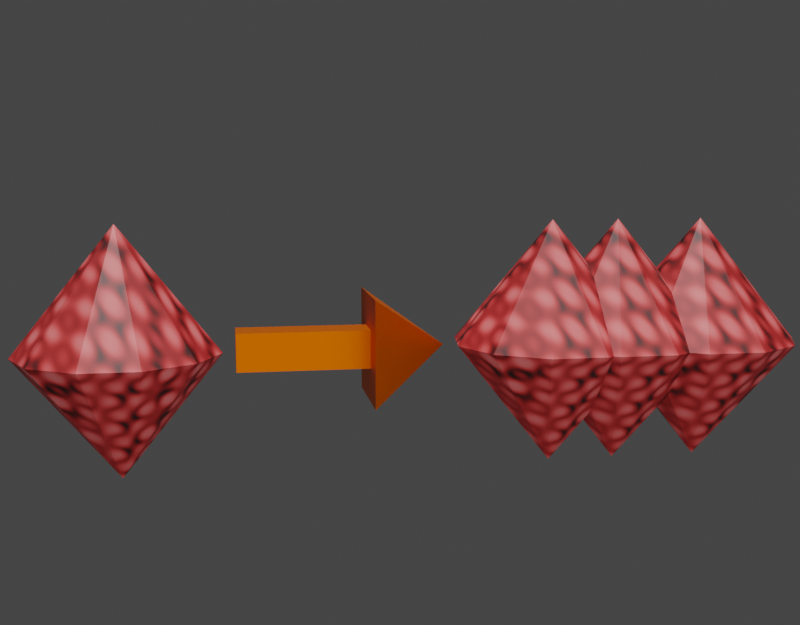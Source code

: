 # Source: Uglerod_umnozhenie_NTI.blend  (saved by Blender 2.91.10; exported with 4.5.12 LTS)
import bpy
from mathutils import Matrix  # noqa: F401  (used for matrix-valued properties, if any)

bpy.ops.wm.read_factory_settings(use_empty=True)
scene = bpy.context.scene
scene.name = 'Scene'

# ---- collections
col_collection = bpy.data.collections.new('Collection'); scene.collection.children.link(col_collection)

# ---- images (referenced by path relative to the original .blend; pixels are not part of the script)
import os
ASSET_DIR = os.environ.get("B2B_ASSET_DIR", "")  # directory of the original .blend (textures are referenced by path, not embedded)
HERE = os.path.dirname(os.path.abspath(__file__))  # packed textures are extracted next to this script under _unpacked/

def load_image(name, relpath, width, height, colorspace="sRGB"):
    """Load a texture the original file referenced (path relative to the .blend, or extracted next to this script)."""
    p = next((c for c in (os.path.join(HERE, relpath), os.path.join(ASSET_DIR, relpath)) if relpath and os.path.exists(c)), "")
    if p:
        img = bpy.data.images.load(p, check_existing=True)
        img.name = name
    else:  # same state as the original file: an image datablock whose file is absent (Cycles renders it pink)
        img = bpy.data.images.new(name, width, height)
        img.source = "FILE"
        img.filepath = "//" + (relpath or name)
    img.colorspace_settings.name = colorspace
    return img
img_x = load_image('углерод', 'углерод.png', 1024, 1024, 'sRGB')

# ---- materials (node trees are filled in below, after node groups)
mat_material_001 = bpy.data.materials.new('Material.001')
mat_material_001.use_transparent_shadow = False
mat_material_002 = bpy.data.materials.new('Material.002')
mat_material_002.use_transparent_shadow = False

# ---- material node trees
mat_material_001.use_nodes = True; mat_material_001.node_tree.nodes.clear()
_N = mat_material_001.node_tree.nodes; _L = mat_material_001.node_tree.links
n0 = _N.new('ShaderNodeOutputMaterial'); n0.name = 'Material Output'; n0.location = (300, 300)
n1 = _N.new('ShaderNodeTexMagic'); n1.name = 'Magic Texture'; n1.location = (-747, 208)
n2 = _N.new('ShaderNodeMix'); n2.name = 'Mix.001'; n2.location = (-408, 90)
n2.data_type = 'RGBA'
n2.inputs[6].default_value = (1.0, 0.0, 0.0, 1.0)
n2.inputs[7].default_value = (0.0, 0.0, 0.0, 1.0)
n3 = _N.new('ShaderNodeMix'); n3.name = 'Mix'; n3.location = (-424, 387)
n3.data_type = 'RGBA'
n3.inputs[6].default_value = (0.5272, 0.1143, 0.1143, 1.0)
n3.inputs[7].default_value = (0.0, 0.0, 0.0, 1.0)
n4 = _N.new('ShaderNodeMix'); n4.name = 'Mix.002'; n4.location = (-215, 283)
n4.data_type = 'RGBA'
n5 = _N.new('ShaderNodeBsdfPrincipled'); n5.name = 'Principled BSDF'; n5.location = (10, 300)
n5.distribution = 'GGX'
n5.subsurface_method = 'BURLEY'
n5.inputs[3].default_value = 1.45
n5.inputs[27].default_value = (0.0, 0.0, 0.0, 1.0)
n5.inputs[28].default_value = 10.0
n6 = _N.new('ShaderNodeTexImage'); n6.name = 'Image Texture'; n6.location = (-350, -152)
n6.image = img_x
_L.new(n5.outputs[0], n0.inputs[0])
_L.new(n1.outputs[0], n3.inputs[0])
_L.new(n2.outputs[2], n4.inputs[7])
_L.new(n1.outputs[0], n2.inputs[0])
_L.new(n1.outputs[0], n4.inputs[0])
_L.new(n3.outputs[2], n4.inputs[6])
_L.new(n4.outputs[2], n5.inputs[0])
n0.is_active_output = True
mat_material_002.use_nodes = True; mat_material_002.node_tree.nodes.clear()
_N = mat_material_002.node_tree.nodes; _L = mat_material_002.node_tree.links
n0 = _N.new('ShaderNodeBsdfPrincipled'); n0.name = 'Principled BSDF'; n0.location = (10, 300)
n0.distribution = 'GGX'
n0.subsurface_method = 'BURLEY'
n0.inputs[0].default_value = (0.6738, 0.114, 0.0, 1.0)
n0.inputs[1].default_value = 1.0
n0.inputs[3].default_value = 1.45
n0.inputs[27].default_value = (0.0, 0.0, 0.0, 1.0)
n0.inputs[28].default_value = 1.0
n1 = _N.new('ShaderNodeOutputMaterial'); n1.name = 'Material Output'; n1.location = (300, 300)
_L.new(n0.outputs[0], n1.inputs[0])
n1.is_active_output = True

# ---- world
world_world = bpy.data.worlds.new('World'); scene.world = world_world
world_world.use_nodes = True; world_world.node_tree.nodes.clear()
_N = world_world.node_tree.nodes; _L = world_world.node_tree.links
n0 = _N.new('ShaderNodeOutputWorld'); n0.name = 'World Output'; n0.location = (300, 300)
n1 = _N.new('ShaderNodeBackground'); n1.name = 'Background'; n1.location = (10, 300)
n1.inputs[0].default_value = (0.04971, 0.04971, 0.04971, 1.0)
_L.new(n1.outputs[0], n0.inputs[0])
n0.is_active_output = True
world_world.color = (0.05088, 0.05088, 0.05088)
world_world.use_sun_shadow = False
world_world.sun_shadow_jitter_overblur = 0.0

# ---- cameras
cam_camera = bpy.data.cameras.new('Camera')

# ---- lights
light_sun = bpy.data.lights.new('Sun', 'SUN')
light_sun.transmission_factor = 0.0
light_sun.energy = 5.13
light_sun.shadow_soft_size = 0.125
light_area_001 = bpy.data.lights.new('Area.001', 'AREA')
light_area_001.transmission_factor = 0.0
light_area_001.energy = 1445.0
light_area_001.shadow_soft_size = 1.0
light_area_001.shadow_maximum_resolution = 0.006
light_area_001.use_absolute_resolution = True
light_area_001.size = 1.0
light_area_001.size_y = 1.0

# ---- meshes
me_cylinder = bpy.data.meshes.new('Cylinder')
me_cylinder.from_pydata([(-7.044e-08, 3.251e-08, -1.0), (-7.044e-08, 3.251e-08, 1.0), (3.779e-08, 1.536, 0.0), (0.8307, 1.293, 0.0), (1.398, 0.6383, 0.0), (1.521, -0.2187, 0.0), (1.161, -1.006, 0.0), (0.4329, -1.474, 0.0), (-0.4329, -1.474, 0.0), (-1.161, -1.006, 0.0), (-1.521, -0.2187, 0.0), (-1.398, 0.6383, 0.0), (-0.8307, 1.293, 0.0)], [], [(2, 1, 3), (3, 1, 4), (4, 1, 5), (5, 1, 6), (6, 1, 7), (7, 1, 8), (8, 1, 9), (9, 1, 10), (10, 1, 11), (11, 1, 12), (12, 1, 2), (0, 12, 2), (0, 11, 12), (0, 10, 11), (0, 9, 10), (0, 8, 9), (0, 7, 8), (0, 6, 7), (0, 5, 6), (0, 4, 5), (0, 3, 4), (0, 2, 3)])
_uv = me_cylinder.uv_layers.new(name='UVMap')
_uv.uv.foreach_set('vector', [1.0, 0.75, 0.9091, 1.0, 0.9091, 0.75, 0.9091, 0.75, 0.8182, 1.0, 0.8182, 0.75, 0.8182, 0.75, 0.7273, 1.0, 0.7273, 0.75, 0.7273, 0.75, 0.6364, 1.0, 0.6364, 0.75, 0.6364, 0.75, 0.5455, 1.0, 0.5455, 0.75, 0.5455, 0.75, 0.4545, 1.0, 0.4545, 0.75, 0.4545, 0.75, 0.3636, 1.0, 0.3636, 0.75, 0.3636, 0.75, 0.2727, 1.0, 0.2727, 0.75, 0.2727, 0.75, 0.1818, 1.0, 0.1818, 0.75, 0.1818, 0.75, 0.09091, 1.0, 0.09091, 0.75, 0.09091, 0.75, -1.788e-07, 1.0, -1.788e-07, 0.75, 0.09091, 0.5, 0.09091, 0.75, -1.788e-07, 0.75, 0.1818, 0.5, 0.1818, 0.75, 0.09091, 0.75, 0.2727, 0.5, 0.2727, 0.75, 0.1818, 0.75, 0.3636, 0.5, 0.3636, 0.75, 0.2727, 0.75, 0.4545, 0.5, 0.4545, 0.75, 0.3636, 0.75, 0.5455, 0.5, 0.5455, 0.75, 0.4545, 0.75, 0.6364, 0.5, 0.6364, 0.75, 0.5455, 0.75, 0.7273, 0.5, 0.7273, 0.75, 0.6364, 0.75, 0.8182, 0.5, 0.8182, 0.75, 0.7273, 0.75, 0.9091, 0.5, 0.9091, 0.75, 0.8182, 0.75, 1.0, 0.5, 1.0, 0.75, 0.9091, 0.75])
me_cylinder.materials.append(mat_material_001)
me_cylinder.use_remesh_fix_poles = True
me_cylinder.use_remesh_preserve_attributes = False
me_cylinder.use_mirror_vertex_groups = False
me_cylinder.update()
me_cylinder_001 = bpy.data.meshes.new('Cylinder.001')
me_cylinder_001.from_pydata([(-7.044e-08, 3.251e-08, -1.0), (-7.044e-08, 3.251e-08, 1.0), (3.779e-08, 1.536, 0.0), (0.8307, 1.293, 0.0), (1.398, 0.6383, 0.0), (1.521, -0.2187, 0.0), (1.161, -1.006, 0.0), (0.4329, -1.474, 0.0), (-0.4329, -1.474, 0.0), (-1.161, -1.006, 0.0), (-1.521, -0.2187, 0.0), (-1.398, 0.6383, 0.0), (-0.8307, 1.293, 0.0)], [], [(2, 1, 3), (3, 1, 4), (4, 1, 5), (5, 1, 6), (6, 1, 7), (7, 1, 8), (8, 1, 9), (9, 1, 10), (10, 1, 11), (11, 1, 12), (12, 1, 2), (0, 12, 2), (0, 11, 12), (0, 10, 11), (0, 9, 10), (0, 8, 9), (0, 7, 8), (0, 6, 7), (0, 5, 6), (0, 4, 5), (0, 3, 4), (0, 2, 3)])
_uv = me_cylinder_001.uv_layers.new(name='UVMap')
_uv.uv.foreach_set('vector', [1.0, 0.75, 0.9091, 1.0, 0.9091, 0.75, 0.9091, 0.75, 0.8182, 1.0, 0.8182, 0.75, 0.8182, 0.75, 0.7273, 1.0, 0.7273, 0.75, 0.7273, 0.75, 0.6364, 1.0, 0.6364, 0.75, 0.6364, 0.75, 0.5455, 1.0, 0.5455, 0.75, 0.5455, 0.75, 0.4545, 1.0, 0.4545, 0.75, 0.4545, 0.75, 0.3636, 1.0, 0.3636, 0.75, 0.3636, 0.75, 0.2727, 1.0, 0.2727, 0.75, 0.2727, 0.75, 0.1818, 1.0, 0.1818, 0.75, 0.1818, 0.75, 0.09091, 1.0, 0.09091, 0.75, 0.09091, 0.75, -1.788e-07, 1.0, -1.788e-07, 0.75, 0.09091, 0.5, 0.09091, 0.75, -1.788e-07, 0.75, 0.1818, 0.5, 0.1818, 0.75, 0.09091, 0.75, 0.2727, 0.5, 0.2727, 0.75, 0.1818, 0.75, 0.3636, 0.5, 0.3636, 0.75, 0.2727, 0.75, 0.4545, 0.5, 0.4545, 0.75, 0.3636, 0.75, 0.5455, 0.5, 0.5455, 0.75, 0.4545, 0.75, 0.6364, 0.5, 0.6364, 0.75, 0.5455, 0.75, 0.7273, 0.5, 0.7273, 0.75, 0.6364, 0.75, 0.8182, 0.5, 0.8182, 0.75, 0.7273, 0.75, 0.9091, 0.5, 0.9091, 0.75, 0.8182, 0.75, 1.0, 0.5, 1.0, 0.75, 0.9091, 0.75])
me_cylinder_001.materials.append(mat_material_001)
me_cylinder_001.use_remesh_fix_poles = True
me_cylinder_001.use_remesh_preserve_attributes = False
me_cylinder_001.use_mirror_vertex_groups = False
me_cylinder_001.update()
me_cylinder_002 = bpy.data.meshes.new('Cylinder.002')
me_cylinder_002.from_pydata([(-7.044e-08, 3.251e-08, -1.0), (-7.044e-08, 3.251e-08, 1.0), (3.779e-08, 1.536, 0.0), (0.8307, 1.293, 0.0), (1.398, 0.6383, 0.0), (1.521, -0.2187, 0.0), (1.161, -1.006, 0.0), (0.4329, -1.474, 0.0), (-0.4329, -1.474, 0.0), (-1.161, -1.006, 0.0), (-1.521, -0.2187, 0.0), (-1.398, 0.6383, 0.0), (-0.8307, 1.293, 0.0)], [], [(2, 1, 3), (3, 1, 4), (4, 1, 5), (5, 1, 6), (6, 1, 7), (7, 1, 8), (8, 1, 9), (9, 1, 10), (10, 1, 11), (11, 1, 12), (12, 1, 2), (0, 12, 2), (0, 11, 12), (0, 10, 11), (0, 9, 10), (0, 8, 9), (0, 7, 8), (0, 6, 7), (0, 5, 6), (0, 4, 5), (0, 3, 4), (0, 2, 3)])
_uv = me_cylinder_002.uv_layers.new(name='UVMap')
_uv.uv.foreach_set('vector', [1.0, 0.75, 0.9091, 1.0, 0.9091, 0.75, 0.9091, 0.75, 0.8182, 1.0, 0.8182, 0.75, 0.8182, 0.75, 0.7273, 1.0, 0.7273, 0.75, 0.7273, 0.75, 0.6364, 1.0, 0.6364, 0.75, 0.6364, 0.75, 0.5455, 1.0, 0.5455, 0.75, 0.5455, 0.75, 0.4545, 1.0, 0.4545, 0.75, 0.4545, 0.75, 0.3636, 1.0, 0.3636, 0.75, 0.3636, 0.75, 0.2727, 1.0, 0.2727, 0.75, 0.2727, 0.75, 0.1818, 1.0, 0.1818, 0.75, 0.1818, 0.75, 0.09091, 1.0, 0.09091, 0.75, 0.09091, 0.75, -1.788e-07, 1.0, -1.788e-07, 0.75, 0.09091, 0.5, 0.09091, 0.75, -1.788e-07, 0.75, 0.1818, 0.5, 0.1818, 0.75, 0.09091, 0.75, 0.2727, 0.5, 0.2727, 0.75, 0.1818, 0.75, 0.3636, 0.5, 0.3636, 0.75, 0.2727, 0.75, 0.4545, 0.5, 0.4545, 0.75, 0.3636, 0.75, 0.5455, 0.5, 0.5455, 0.75, 0.4545, 0.75, 0.6364, 0.5, 0.6364, 0.75, 0.5455, 0.75, 0.7273, 0.5, 0.7273, 0.75, 0.6364, 0.75, 0.8182, 0.5, 0.8182, 0.75, 0.7273, 0.75, 0.9091, 0.5, 0.9091, 0.75, 0.8182, 0.75, 1.0, 0.5, 1.0, 0.75, 0.9091, 0.75])
me_cylinder_002.materials.append(mat_material_001)
me_cylinder_002.use_remesh_fix_poles = True
me_cylinder_002.use_remesh_preserve_attributes = False
me_cylinder_002.use_mirror_vertex_groups = False
me_cylinder_002.update()
me_cylinder_003 = bpy.data.meshes.new('Cylinder.003')
me_cylinder_003.from_pydata([(-7.044e-08, 3.251e-08, -1.0), (-7.044e-08, 3.251e-08, 1.0), (3.779e-08, 1.536, 0.0), (0.8307, 1.293, 0.0), (1.398, 0.6383, 0.0), (1.521, -0.2187, 0.0), (1.161, -1.006, 0.0), (0.4329, -1.474, 0.0), (-0.4329, -1.474, 0.0), (-1.161, -1.006, 0.0), (-1.521, -0.2187, 0.0), (-1.398, 0.6383, 0.0), (-0.8307, 1.293, 0.0)], [], [(2, 1, 3), (3, 1, 4), (4, 1, 5), (5, 1, 6), (6, 1, 7), (7, 1, 8), (8, 1, 9), (9, 1, 10), (10, 1, 11), (11, 1, 12), (12, 1, 2), (0, 12, 2), (0, 11, 12), (0, 10, 11), (0, 9, 10), (0, 8, 9), (0, 7, 8), (0, 6, 7), (0, 5, 6), (0, 4, 5), (0, 3, 4), (0, 2, 3)])
_uv = me_cylinder_003.uv_layers.new(name='UVMap')
_uv.uv.foreach_set('vector', [1.0, 0.75, 0.9091, 1.0, 0.9091, 0.75, 0.9091, 0.75, 0.8182, 1.0, 0.8182, 0.75, 0.8182, 0.75, 0.7273, 1.0, 0.7273, 0.75, 0.7273, 0.75, 0.6364, 1.0, 0.6364, 0.75, 0.6364, 0.75, 0.5455, 1.0, 0.5455, 0.75, 0.5455, 0.75, 0.4545, 1.0, 0.4545, 0.75, 0.4545, 0.75, 0.3636, 1.0, 0.3636, 0.75, 0.3636, 0.75, 0.2727, 1.0, 0.2727, 0.75, 0.2727, 0.75, 0.1818, 1.0, 0.1818, 0.75, 0.1818, 0.75, 0.09091, 1.0, 0.09091, 0.75, 0.09091, 0.75, -1.788e-07, 1.0, -1.788e-07, 0.75, 0.09091, 0.5, 0.09091, 0.75, -1.788e-07, 0.75, 0.1818, 0.5, 0.1818, 0.75, 0.09091, 0.75, 0.2727, 0.5, 0.2727, 0.75, 0.1818, 0.75, 0.3636, 0.5, 0.3636, 0.75, 0.2727, 0.75, 0.4545, 0.5, 0.4545, 0.75, 0.3636, 0.75, 0.5455, 0.5, 0.5455, 0.75, 0.4545, 0.75, 0.6364, 0.5, 0.6364, 0.75, 0.5455, 0.75, 0.7273, 0.5, 0.7273, 0.75, 0.6364, 0.75, 0.8182, 0.5, 0.8182, 0.75, 0.7273, 0.75, 0.9091, 0.5, 0.9091, 0.75, 0.8182, 0.75, 1.0, 0.5, 1.0, 0.75, 0.9091, 0.75])
me_cylinder_003.materials.append(mat_material_001)
me_cylinder_003.use_remesh_fix_poles = True
me_cylinder_003.use_remesh_preserve_attributes = False
me_cylinder_003.use_mirror_vertex_groups = False
me_cylinder_003.update()
me_cube = bpy.data.meshes.new('Cube')
me_cube.from_pydata([(-1.0, -1.0, -1.0), (-1.0, -1.0, 1.0), (-1.0, 1.0, -1.0), (-1.0, 1.0, 1.0), (1.0, -1.0, -1.0), (1.0, -1.0, 1.0), (1.0, 1.0, -1.0), (1.0, 1.0, 1.0), (1.0, 2.791, 2.791), (1.0, 2.791, -2.791), (1.0, -2.791, -2.791), (1.0, -2.791, 2.791), (2.16, 0.0, 0.0)], [], [(0, 1, 3, 2), (2, 3, 7, 6), (7, 5, 11, 8), (4, 5, 1, 0), (2, 6, 4, 0), (7, 3, 1, 5), (11, 10, 12), (6, 7, 8, 9), (5, 4, 10, 11), (4, 6, 9, 10), (10, 9, 12), (8, 11, 12), (9, 8, 12)])
_uv = me_cube.uv_layers.new(name='UVMap')
_uv.uv.foreach_set('vector', [0.375, 0.0, 0.625, 0.0, 0.625, 0.25, 0.375, 0.25, 0.375, 0.25, 0.625, 0.25, 0.625, 0.5, 0.375, 0.5, 0.625, 0.5, 0.625, 0.75, 0.625, 0.75, 0.625, 0.5, 0.375, 0.75, 0.625, 0.75, 0.625, 1.0, 0.375, 1.0, 0.125, 0.5, 0.375, 0.5, 0.375, 0.75, 0.125, 0.75, 0.625, 0.5, 0.875, 0.5, 0.875, 0.75, 0.625, 0.75, 0.625, 0.75, 0.375, 0.75, 0.625, 0.75, 0.375, 0.5, 0.625, 0.5, 0.625, 0.5, 0.375, 0.5, 0.625, 0.75, 0.375, 0.75, 0.375, 0.75, 0.625, 0.75, 0.375, 0.75, 0.375, 0.5, 0.375, 0.5, 0.375, 0.75, 0.375, 0.75, 0.375, 0.5, 0.375, 0.75, 0.625, 0.5, 0.625, 0.75, 0.625, 0.5, 0.375, 0.5, 0.625, 0.5, 0.375, 0.5])
me_cube.materials.append(mat_material_002)
me_cube.use_remesh_fix_poles = True
me_cube.use_remesh_preserve_attributes = False
me_cube.use_mirror_vertex_groups = False
me_cube.update()

# ---- objects
ob_cylinder = bpy.data.objects.new('Cylinder', me_cylinder)
ob_camera = bpy.data.objects.new('Camera', cam_camera)
ob_cylinder_001 = bpy.data.objects.new('Cylinder.001', me_cylinder_001)
ob_cylinder_002 = bpy.data.objects.new('Cylinder.002', me_cylinder_002)
ob_cylinder_003 = bpy.data.objects.new('Cylinder.003', me_cylinder_003)
ob_cube = bpy.data.objects.new('Cube', me_cube)
ob_sun = bpy.data.objects.new('Sun', light_sun)
ob_area = bpy.data.objects.new('Area', light_area_001)

# ---- transforms, parenting, visibility, modifiers, constraints
ob_cylinder.location = (-4.694, 0.0, 0.0)
ob_cylinder.scale = (1.0, 1.0, 1.903)
ob_cylinder.lineart.crease_threshold = 0.0
ob_camera.location = (-3.175, -16.55, 2.986)
ob_camera.rotation_euler = (1.424, 2.667e-07, -0.1606)
ob_camera.lineart.crease_threshold = 0.0
ob_cylinder_001.location = (1.892, 0.0, 0.0)
ob_cylinder_001.scale = (1.0, 1.0, 1.903)
ob_cylinder_001.lineart.crease_threshold = 0.0
ob_cylinder_002.location = (2.946, 0.0, 0.0)
ob_cylinder_002.scale = (1.0, 1.0, 1.903)
ob_cylinder_002.lineart.crease_threshold = 0.0
ob_cylinder_003.location = (4.301, 0.0, 0.0)
ob_cylinder_003.scale = (1.0, 1.0, 1.903)
ob_cylinder_003.lineart.crease_threshold = 0.0
ob_cube.location = (-1.985, 0.0, 0.0)
ob_cube.scale = (1.0, 0.2912, 0.2912)
ob_cube.lineart.crease_threshold = 0.0
ob_sun.location = (0.0, 0.0, 7.159)
ob_sun.lineart.crease_threshold = 0.0
ob_area.location = (0.0, -8.345, 0.0)
ob_area.rotation_euler = (1.571, -0.0, 0.0)
ob_area.scale = (19.95, 19.95, 19.95)
ob_area.lineart.crease_threshold = 0.0

# ---- collection membership
col_collection.objects.link(ob_cylinder)
col_collection.objects.link(ob_camera)
col_collection.objects.link(ob_cylinder_001)
col_collection.objects.link(ob_cylinder_002)
col_collection.objects.link(ob_cylinder_003)
col_collection.objects.link(ob_cube)
col_collection.objects.link(ob_sun)
col_collection.objects.link(ob_area)

# ---- scene / render settings (as saved in the file)
scene.camera = ob_camera
scene.frame_start = 1; scene.frame_end = 250; scene.frame_set(1)
scene.render.engine = 'BLENDER_EEVEE_NEXT'
scene.render.resolution_y = 1500
scene.render.film_transparent = True
scene.cycles.use_denoising = False
scene.cycles.samples = 500
scene.cycles.sampling_pattern = 'TABULATED_SOBOL'
scene.cycles.use_adaptive_sampling = False
scene.cycles.use_light_tree = False
scene.cycles.bake_type = 'DIFFUSE'
scene.eevee.taa_render_samples = 500
scene.view_settings.view_transform = 'Filmic'
bpy.context.view_layer.update()
